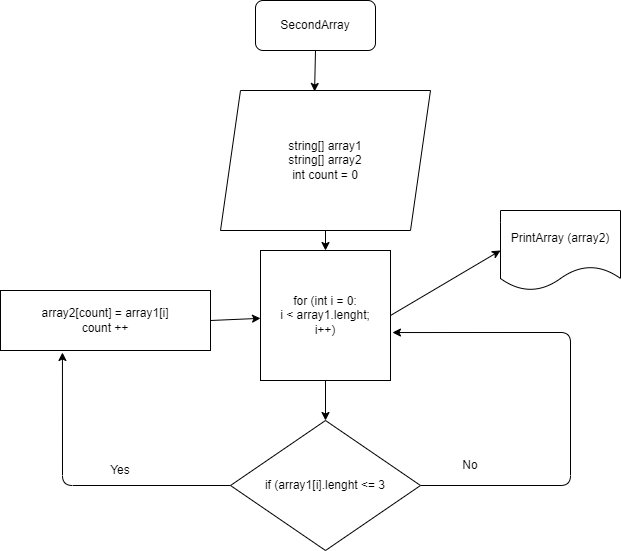

The diagram above was exported from draw.io. Its source (the exported page's mxGraphModel, read from the mxfile embedded in the PNG):
<mxGraphModel dx="650" dy="478" grid="1" gridSize="10" guides="1" tooltips="1" connect="1" arrows="1" fold="1" page="1" pageScale="1" pageWidth="827" pageHeight="1169" math="0" shadow="0">
  <root>
    <mxCell id="0" />
    <mxCell id="1" parent="0" />
    <mxCell id="17" style="edgeStyle=none;html=1;exitX=0.5;exitY=1;exitDx=0;exitDy=0;entryX=0.5;entryY=0;entryDx=0;entryDy=0;" edge="1" parent="1" source="5" target="8">
      <mxGeometry relative="1" as="geometry" />
    </mxCell>
    <mxCell id="5" value="string[] array1&lt;br&gt;string[] array2&lt;br&gt;int count = 0" style="shape=parallelogram;perimeter=parallelogramPerimeter;whiteSpace=wrap;html=1;fixedSize=1;" vertex="1" parent="1">
      <mxGeometry x="230" y="190" width="210" height="140" as="geometry" />
    </mxCell>
    <mxCell id="11" style="edgeStyle=none;html=1;exitX=0;exitY=0.5;exitDx=0;exitDy=0;entryX=0.295;entryY=1.033;entryDx=0;entryDy=0;entryPerimeter=0;" edge="1" parent="1" source="6" target="10">
      <mxGeometry relative="1" as="geometry">
        <Array as="points">
          <mxPoint x="72" y="585" />
        </Array>
      </mxGeometry>
    </mxCell>
    <mxCell id="20" style="edgeStyle=none;html=1;exitX=1;exitY=0.5;exitDx=0;exitDy=0;entryX=1.015;entryY=0.631;entryDx=0;entryDy=0;entryPerimeter=0;" edge="1" parent="1" source="6" target="8">
      <mxGeometry relative="1" as="geometry">
        <Array as="points">
          <mxPoint x="580" y="585" />
          <mxPoint x="580" y="432" />
        </Array>
      </mxGeometry>
    </mxCell>
    <mxCell id="6" value="if (array1[i].lenght &amp;lt;= 3" style="rhombus;whiteSpace=wrap;html=1;" vertex="1" parent="1">
      <mxGeometry x="240" y="520" width="190" height="130" as="geometry" />
    </mxCell>
    <mxCell id="14" style="edgeStyle=none;html=1;exitX=0.5;exitY=1;exitDx=0;exitDy=0;entryX=0.448;entryY=0.007;entryDx=0;entryDy=0;entryPerimeter=0;" edge="1" parent="1" source="7" target="5">
      <mxGeometry relative="1" as="geometry" />
    </mxCell>
    <mxCell id="7" value="SecondArray" style="rounded=1;whiteSpace=wrap;html=1;" vertex="1" parent="1">
      <mxGeometry x="265" y="100" width="120" height="50" as="geometry" />
    </mxCell>
    <mxCell id="18" style="edgeStyle=none;html=1;exitX=0.5;exitY=1;exitDx=0;exitDy=0;" edge="1" parent="1" source="8" target="6">
      <mxGeometry relative="1" as="geometry" />
    </mxCell>
    <mxCell id="22" style="edgeStyle=none;html=1;exitX=1;exitY=0.5;exitDx=0;exitDy=0;entryX=0;entryY=0.5;entryDx=0;entryDy=0;" edge="1" parent="1" source="8" target="21">
      <mxGeometry relative="1" as="geometry" />
    </mxCell>
    <mxCell id="8" value="for (int i = 0:&lt;br&gt;i &amp;lt; array1.lenght;&lt;br&gt;i++)" style="whiteSpace=wrap;html=1;aspect=fixed;" vertex="1" parent="1">
      <mxGeometry x="270" y="350" width="130" height="130" as="geometry" />
    </mxCell>
    <mxCell id="19" style="edgeStyle=none;html=1;exitX=1;exitY=0.5;exitDx=0;exitDy=0;" edge="1" parent="1" source="10" target="8">
      <mxGeometry relative="1" as="geometry" />
    </mxCell>
    <mxCell id="10" value="array2[count] = array1[i]&lt;br&gt;count ++" style="rounded=0;whiteSpace=wrap;html=1;" vertex="1" parent="1">
      <mxGeometry x="10" y="390" width="210" height="60" as="geometry" />
    </mxCell>
    <mxCell id="12" value="No" style="text;html=1;strokeColor=none;fillColor=none;align=center;verticalAlign=middle;whiteSpace=wrap;rounded=0;" vertex="1" parent="1">
      <mxGeometry x="450" y="550" width="60" height="30" as="geometry" />
    </mxCell>
    <mxCell id="13" value="Yes" style="text;html=1;strokeColor=none;fillColor=none;align=center;verticalAlign=middle;whiteSpace=wrap;rounded=0;" vertex="1" parent="1">
      <mxGeometry x="100" y="555" width="60" height="30" as="geometry" />
    </mxCell>
    <mxCell id="21" value="PrintArray (array2)" style="shape=document;whiteSpace=wrap;html=1;boundedLbl=1;" vertex="1" parent="1">
      <mxGeometry x="510" y="310" width="120" height="80" as="geometry" />
    </mxCell>
  </root>
</mxGraphModel>